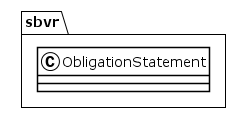

The diagram above was rendered by PlantUML. Its source (embedded in the PNG):
@startuml
!theme plain
package sbvr {
class ObligationStatement {
}
}
@enduml